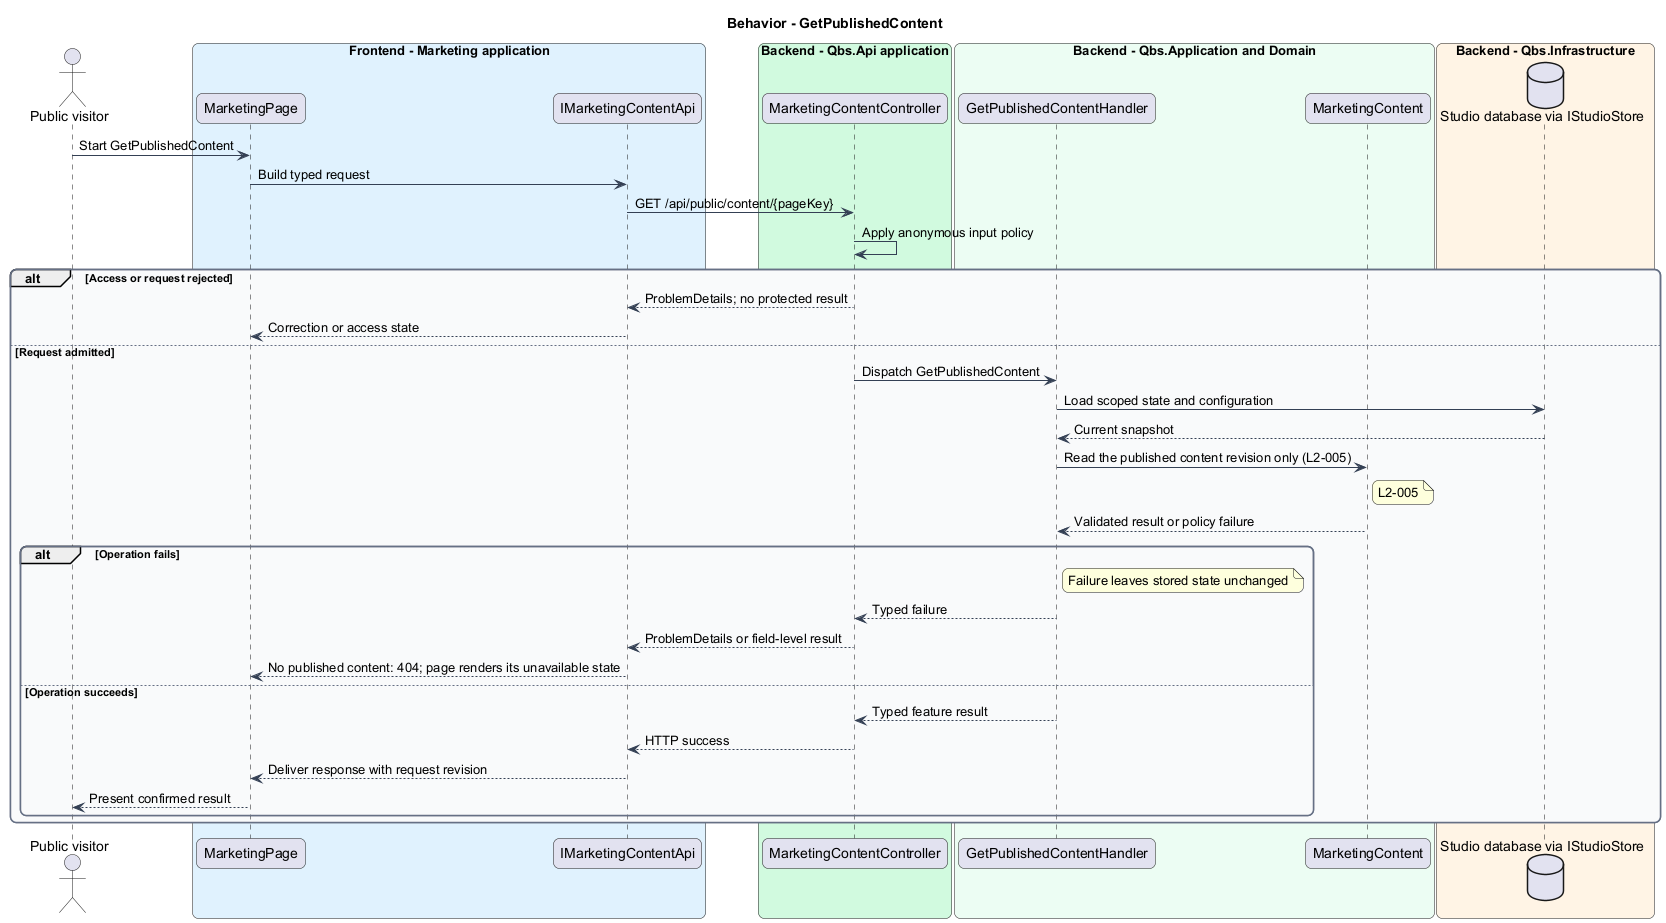

The diagram above was rendered by PlantUML. Its source (embedded in the PNG):
@startuml
skinparam backgroundColor #FFFFFF
skinparam shadowing false
skinparam roundcorner 12
skinparam defaultFontName Arial
skinparam ArrowColor #344054
skinparam rectangle {
  BorderColor #344054
  FontColor #101828
}
skinparam package {
  BorderColor #667085
  FontColor #101828
  BackgroundColor #F9FAFB
}
title Behavior - GetPublishedContent
actor "Public visitor" as actor
box "Frontend - Marketing application" #E0F2FE
 participant "MarketingPage" as page
 participant "IMarketingContentApi" as client
end box
box "Backend - Qbs.Api application" #D1FADF
 participant "MarketingContentController" as controller
end box
box "Backend - Qbs.Application and Domain" #ECFDF3
 participant "GetPublishedContentHandler" as handler
 participant "MarketingContent" as entity
end box
box "Backend - Qbs.Infrastructure" #FFF4E5
 database "Studio database via IStudioStore" as db
end box
actor -> page : Start GetPublishedContent
page -> client : Build typed request
client -> controller : GET /api/public/content/{pageKey}
controller -> controller : Apply anonymous input policy
alt Access or request rejected
controller --> client : ProblemDetails; no protected result
client --> page : Correction or access state
else Request admitted
controller -> handler : Dispatch GetPublishedContent
handler -> db : Load scoped state and configuration
db --> handler : Current snapshot
handler -> entity : Read the published content revision only (L2-005)
note right of entity
L2-005
end note
entity --> handler : Validated result or policy failure
alt Operation fails
note right of handler : Failure leaves stored state unchanged
handler --> controller : Typed failure
controller --> client : ProblemDetails or field-level result
client --> page : No published content: 404; page renders its unavailable state
else Operation succeeds
handler --> controller : Typed feature result
controller --> client : HTTP success
client --> page : Deliver response with request revision
page --> actor : Present confirmed result
end
end
@enduml